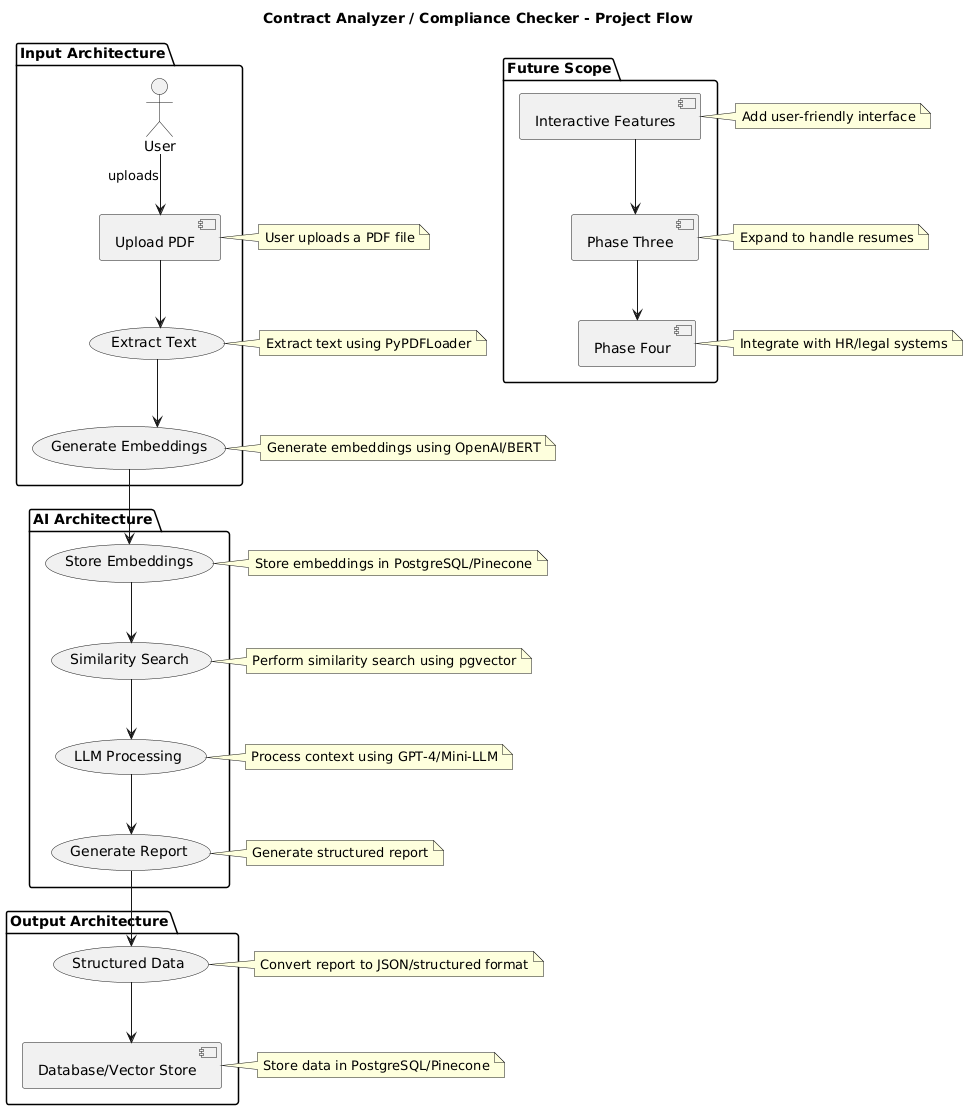

The diagram above was rendered by PlantUML. Its source (embedded in the PNG):
@startuml
skinparam linetype ortho
title Contract Analyzer / Compliance Checker - Project Flow

package "Input Architecture" {
  actor "User" as User
  User --> [Upload PDF] : uploads
  [Upload PDF] --> (Extract Text)
  (Extract Text) --> (Generate Embeddings)
}

package "AI Architecture" {
  (Generate Embeddings) --> (Store Embeddings)
  (Store Embeddings) --> (Similarity Search)
  (Similarity Search) --> (LLM Processing)
  (LLM Processing) --> (Generate Report)
}

package "Output Architecture" {
  (Generate Report) --> (Structured Data)
  (Structured Data) --> [Database/Vector Store]
}

package "Future Scope" {
  [Interactive Features] --> [Phase Three]
  [Phase Three] --> [Phase Four]
}

note right of [Upload PDF] : User uploads a PDF file
note right of (Extract Text) : Extract text using PyPDFLoader
note right of (Generate Embeddings) : Generate embeddings using OpenAI/BERT
note right of (Store Embeddings) : Store embeddings in PostgreSQL/Pinecone
note right of (Similarity Search) : Perform similarity search using pgvector
note right of (LLM Processing) : Process context using GPT-4/Mini-LLM
note right of (Generate Report) : Generate structured report
note right of (Structured Data) : Convert report to JSON/structured format
note right of [Database/Vector Store] : Store data in PostgreSQL/Pinecone
note right of [Interactive Features] : Add user-friendly interface
note right of [Phase Three] : Expand to handle resumes
note right of [Phase Four] : Integrate with HR/legal systems
@enduml